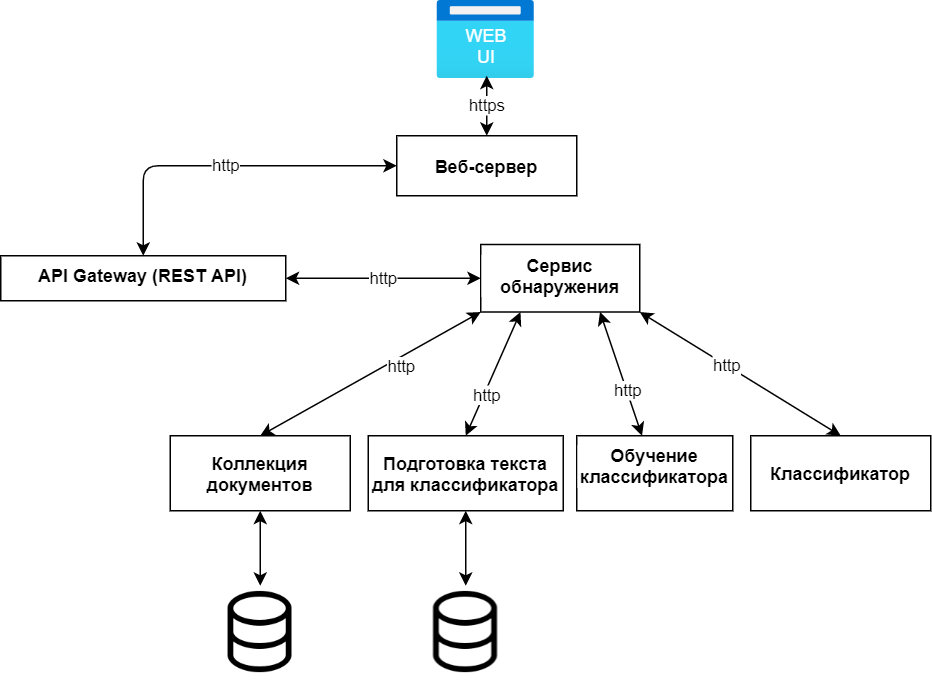

The diagram above was exported from draw.io. Its source (the exported page's mxGraphModel, read from the mxfile embedded in the PNG):
<mxGraphModel dx="1422" dy="789" grid="1" gridSize="10" guides="1" tooltips="1" connect="1" arrows="1" fold="1" page="1" pageScale="1" pageWidth="827" pageHeight="1169" math="0" shadow="0">
  <root>
    <mxCell id="0" />
    <mxCell id="1" parent="0" />
    <mxCell id="lI9dROYmHL-9pzkQrhuW-5" value="" style="aspect=fixed;html=1;points=[];align=center;image;fontSize=12;image=img/lib/azure2/general/Browser.svg;" vertex="1" parent="1">
      <mxGeometry x="381" y="90" width="65" height="52" as="geometry" />
    </mxCell>
    <mxCell id="lI9dROYmHL-9pzkQrhuW-18" value="http" style="edgeStyle=orthogonalEdgeStyle;rounded=0;orthogonalLoop=1;jettySize=auto;html=1;startArrow=classic;startFill=1;fontColor=#000000;" edge="1" parent="1" source="lI9dROYmHL-9pzkQrhuW-6" target="lI9dROYmHL-9pzkQrhuW-17">
      <mxGeometry relative="1" as="geometry" />
    </mxCell>
    <mxCell id="lI9dROYmHL-9pzkQrhuW-6" value="API Gateway (REST API)" style="whiteSpace=wrap;html=1;verticalAlign=top;labelBackgroundColor=white;fontStyle=1" vertex="1" parent="1">
      <mxGeometry x="90" y="260" width="190" height="30" as="geometry" />
    </mxCell>
    <mxCell id="lI9dROYmHL-9pzkQrhuW-8" value="http" style="endArrow=classic;startArrow=classic;html=1;exitX=0.5;exitY=0;exitDx=0;exitDy=0;entryX=0;entryY=0.5;entryDx=0;entryDy=0;edgeStyle=orthogonalEdgeStyle;" edge="1" parent="1" source="lI9dROYmHL-9pzkQrhuW-6" target="lI9dROYmHL-9pzkQrhuW-10">
      <mxGeometry width="50" height="50" relative="1" as="geometry">
        <mxPoint x="390" y="190" as="sourcePoint" />
        <mxPoint x="414" y="250" as="targetPoint" />
        <Array as="points">
          <mxPoint x="185" y="200" />
        </Array>
      </mxGeometry>
    </mxCell>
    <mxCell id="lI9dROYmHL-9pzkQrhuW-9" value="WEB UI" style="text;html=1;strokeColor=none;fillColor=none;align=center;verticalAlign=middle;whiteSpace=wrap;rounded=0;fontColor=#FFFFFF;" vertex="1" parent="1">
      <mxGeometry x="394" y="110" width="40" height="20" as="geometry" />
    </mxCell>
    <mxCell id="lI9dROYmHL-9pzkQrhuW-11" value="&lt;font color=&quot;#000000&quot;&gt;https&lt;/font&gt;" style="edgeStyle=orthogonalEdgeStyle;rounded=0;orthogonalLoop=1;jettySize=auto;html=1;fontColor=#FFFFFF;startArrow=classic;startFill=1;" edge="1" parent="1" source="lI9dROYmHL-9pzkQrhuW-10">
      <mxGeometry relative="1" as="geometry">
        <mxPoint x="414" y="140" as="targetPoint" />
      </mxGeometry>
    </mxCell>
    <mxCell id="lI9dROYmHL-9pzkQrhuW-10" value="&lt;font color=&quot;#000000&quot;&gt;Веб-сервер&lt;/font&gt;" style="rounded=0;whiteSpace=wrap;html=1;fontColor=#FFFFFF;fontStyle=1" vertex="1" parent="1">
      <mxGeometry x="354" y="180" width="120" height="40" as="geometry" />
    </mxCell>
    <mxCell id="lI9dROYmHL-9pzkQrhuW-13" value="&lt;font color=&quot;#000000&quot;&gt;Классификатор&lt;/font&gt;" style="rounded=0;whiteSpace=wrap;html=1;fontColor=#FFFFFF;fontStyle=1" vertex="1" parent="1">
      <mxGeometry x="590" y="380" width="120" height="50" as="geometry" />
    </mxCell>
    <mxCell id="lI9dROYmHL-9pzkQrhuW-27" value="" style="edgeStyle=orthogonalEdgeStyle;rounded=0;orthogonalLoop=1;jettySize=auto;html=1;startArrow=classic;startFill=1;fontColor=#000000;" edge="1" parent="1" source="lI9dROYmHL-9pzkQrhuW-14" target="lI9dROYmHL-9pzkQrhuW-26">
      <mxGeometry relative="1" as="geometry" />
    </mxCell>
    <mxCell id="lI9dROYmHL-9pzkQrhuW-14" value="&lt;font color=&quot;#000000&quot;&gt;Подготовка текста для&amp;nbsp;классификатора&lt;/font&gt;" style="rounded=0;whiteSpace=wrap;html=1;fontColor=#FFFFFF;fontStyle=1" vertex="1" parent="1">
      <mxGeometry x="335" y="380" width="130" height="50" as="geometry" />
    </mxCell>
    <mxCell id="lI9dROYmHL-9pzkQrhuW-15" value="Коллекция документов" style="rounded=0;whiteSpace=wrap;html=1;fontStyle=1" vertex="1" parent="1">
      <mxGeometry x="203" y="380" width="120" height="50" as="geometry" />
    </mxCell>
    <mxCell id="lI9dROYmHL-9pzkQrhuW-29" value="" style="rounded=0;orthogonalLoop=1;jettySize=auto;html=1;startArrow=classic;startFill=1;fontColor=#000000;exitX=0.75;exitY=1;exitDx=0;exitDy=0;" edge="1" parent="1" source="lI9dROYmHL-9pzkQrhuW-17" target="lI9dROYmHL-9pzkQrhuW-28">
      <mxGeometry relative="1" as="geometry" />
    </mxCell>
    <mxCell id="lI9dROYmHL-9pzkQrhuW-32" value="http" style="edgeLabel;html=1;align=center;verticalAlign=middle;resizable=0;points=[];fontColor=#000000;" vertex="1" connectable="0" parent="lI9dROYmHL-9pzkQrhuW-29">
      <mxGeometry x="0.2703" relative="1" as="geometry">
        <mxPoint as="offset" />
      </mxGeometry>
    </mxCell>
    <mxCell id="lI9dROYmHL-9pzkQrhuW-17" value="Сервис обнаружения" style="whiteSpace=wrap;html=1;verticalAlign=top;labelBackgroundColor=white;fontStyle=1" vertex="1" parent="1">
      <mxGeometry x="410" y="252.5" width="106" height="45" as="geometry" />
    </mxCell>
    <mxCell id="lI9dROYmHL-9pzkQrhuW-20" value="" style="endArrow=classic;startArrow=classic;html=1;fontColor=#000000;entryX=0;entryY=1;entryDx=0;entryDy=0;exitX=0.5;exitY=0;exitDx=0;exitDy=0;" edge="1" parent="1" source="lI9dROYmHL-9pzkQrhuW-15" target="lI9dROYmHL-9pzkQrhuW-17">
      <mxGeometry width="50" height="50" relative="1" as="geometry">
        <mxPoint x="260" y="540" as="sourcePoint" />
        <mxPoint x="310" y="490" as="targetPoint" />
      </mxGeometry>
    </mxCell>
    <mxCell id="lI9dROYmHL-9pzkQrhuW-30" value="http" style="edgeLabel;html=1;align=center;verticalAlign=middle;resizable=0;points=[];fontColor=#000000;" vertex="1" connectable="0" parent="lI9dROYmHL-9pzkQrhuW-20">
      <mxGeometry x="0.2351" y="-5" relative="1" as="geometry">
        <mxPoint as="offset" />
      </mxGeometry>
    </mxCell>
    <mxCell id="lI9dROYmHL-9pzkQrhuW-21" value="" style="endArrow=classic;startArrow=classic;html=1;fontColor=#000000;exitX=0.5;exitY=0;exitDx=0;exitDy=0;entryX=0.25;entryY=1;entryDx=0;entryDy=0;" edge="1" parent="1" source="lI9dROYmHL-9pzkQrhuW-14" target="lI9dROYmHL-9pzkQrhuW-17">
      <mxGeometry width="50" height="50" relative="1" as="geometry">
        <mxPoint x="410" y="350" as="sourcePoint" />
        <mxPoint x="510" y="308" as="targetPoint" />
      </mxGeometry>
    </mxCell>
    <mxCell id="lI9dROYmHL-9pzkQrhuW-31" value="http" style="edgeLabel;html=1;align=center;verticalAlign=middle;resizable=0;points=[];fontColor=#000000;" vertex="1" connectable="0" parent="lI9dROYmHL-9pzkQrhuW-21">
      <mxGeometry x="-0.3157" y="-1" relative="1" as="geometry">
        <mxPoint as="offset" />
      </mxGeometry>
    </mxCell>
    <mxCell id="lI9dROYmHL-9pzkQrhuW-22" value="" style="endArrow=classic;startArrow=classic;html=1;fontColor=#000000;exitX=0.5;exitY=0;exitDx=0;exitDy=0;entryX=1;entryY=1;entryDx=0;entryDy=0;" edge="1" parent="1" source="lI9dROYmHL-9pzkQrhuW-13" target="lI9dROYmHL-9pzkQrhuW-17">
      <mxGeometry width="50" height="50" relative="1" as="geometry">
        <mxPoint x="560" y="350" as="sourcePoint" />
        <mxPoint x="560" y="298" as="targetPoint" />
      </mxGeometry>
    </mxCell>
    <mxCell id="lI9dROYmHL-9pzkQrhuW-33" value="http" style="edgeLabel;html=1;align=center;verticalAlign=middle;resizable=0;points=[];fontColor=#000000;" vertex="1" connectable="0" parent="lI9dROYmHL-9pzkQrhuW-22">
      <mxGeometry x="0.1465" relative="1" as="geometry">
        <mxPoint as="offset" />
      </mxGeometry>
    </mxCell>
    <mxCell id="lI9dROYmHL-9pzkQrhuW-23" value="" style="shape=image;html=1;verticalAlign=top;verticalLabelPosition=bottom;labelBackgroundColor=#ffffff;imageAspect=0;aspect=fixed;image=https://cdn2.iconfinder.com/data/icons/outline-apps-and-programming/32/Applications_and_Programming_database_data_base-128.png;fontColor=#000000;" vertex="1" parent="1">
      <mxGeometry x="232" y="480" width="62" height="62" as="geometry" />
    </mxCell>
    <mxCell id="lI9dROYmHL-9pzkQrhuW-24" value="" style="endArrow=classic;startArrow=classic;html=1;fontColor=#000000;entryX=0.5;entryY=1;entryDx=0;entryDy=0;exitX=0.5;exitY=0;exitDx=0;exitDy=0;" edge="1" parent="1" source="lI9dROYmHL-9pzkQrhuW-23" target="lI9dROYmHL-9pzkQrhuW-15">
      <mxGeometry width="50" height="50" relative="1" as="geometry">
        <mxPoint x="300" y="480" as="sourcePoint" />
        <mxPoint x="350" y="430" as="targetPoint" />
      </mxGeometry>
    </mxCell>
    <mxCell id="lI9dROYmHL-9pzkQrhuW-26" value="" style="shape=image;html=1;verticalAlign=top;verticalLabelPosition=bottom;labelBackgroundColor=#ffffff;imageAspect=0;aspect=fixed;image=https://cdn2.iconfinder.com/data/icons/outline-apps-and-programming/32/Applications_and_Programming_database_data_base-128.png;fontColor=#000000;" vertex="1" parent="1">
      <mxGeometry x="369" y="480" width="62" height="62" as="geometry" />
    </mxCell>
    <mxCell id="lI9dROYmHL-9pzkQrhuW-28" value="Обучение классификатора" style="whiteSpace=wrap;html=1;verticalAlign=top;labelBackgroundColor=white;fontStyle=1" vertex="1" parent="1">
      <mxGeometry x="474" y="380" width="104" height="50" as="geometry" />
    </mxCell>
  </root>
</mxGraphModel>